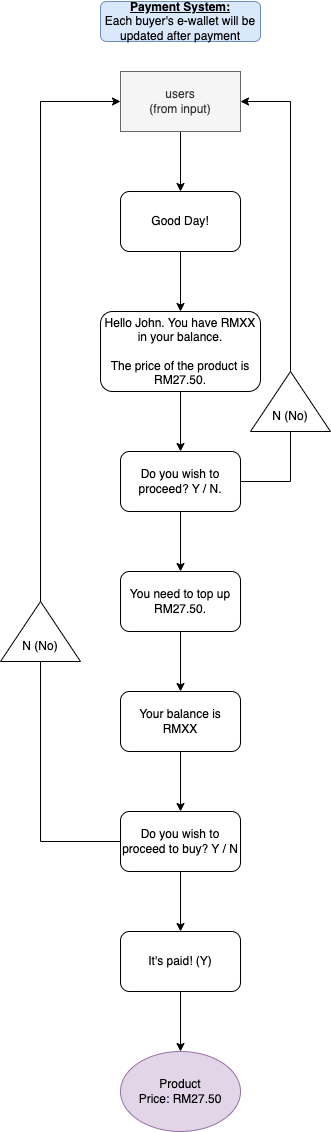

The diagram above was exported from draw.io. Its source (the exported page's mxGraphModel, read from the mxfile embedded in the PNG):
<mxGraphModel dx="880" dy="449" grid="1" gridSize="10" guides="1" tooltips="1" connect="1" arrows="1" fold="1" page="1" pageScale="1" pageWidth="850" pageHeight="1100" math="0" shadow="0">
  <root>
    <mxCell id="0" />
    <mxCell id="1" parent="0" />
    <mxCell id="fNMjPjHLpBU-vVNCfwtD-1" value="&lt;b&gt;&lt;u&gt;Payment System:&lt;/u&gt;&lt;/b&gt;&lt;div&gt;Each buyer's e-wallet will be updated after payment&lt;/div&gt;" style="rounded=1;whiteSpace=wrap;html=1;labelBackgroundColor=none;fillColor=#dae8fc;strokeColor=#6c8ebf;" parent="1" vertex="1">
      <mxGeometry x="330" y="10" width="160" height="40" as="geometry" />
    </mxCell>
    <mxCell id="fNMjPjHLpBU-vVNCfwtD-3" value="Product&lt;div&gt;Price: RM27.50&lt;/div&gt;" style="ellipse;whiteSpace=wrap;html=1;labelBackgroundColor=none;fillColor=#e1d5e7;strokeColor=#9673a6;" parent="1" vertex="1">
      <mxGeometry x="350" y="1060" width="120" height="80" as="geometry" />
    </mxCell>
    <mxCell id="mWL0TnzWqaX2JVyU3hZB-3" value="" style="edgeStyle=orthogonalEdgeStyle;rounded=0;orthogonalLoop=1;jettySize=auto;html=1;" parent="1" source="A00KGUoU1GWVeGyfZVip-3" target="mWL0TnzWqaX2JVyU3hZB-1" edge="1">
      <mxGeometry relative="1" as="geometry" />
    </mxCell>
    <mxCell id="A00KGUoU1GWVeGyfZVip-3" value="users&lt;div&gt;(from input)&lt;/div&gt;" style="rounded=0;whiteSpace=wrap;html=1;fillColor=#f5f5f5;strokeColor=#666666;fontColor=#333333;" parent="1" vertex="1">
      <mxGeometry x="350" y="80" width="120" height="60" as="geometry" />
    </mxCell>
    <mxCell id="5Py8MGu7FUWwMTmRyYNi-3" value="" style="edgeStyle=orthogonalEdgeStyle;rounded=0;orthogonalLoop=1;jettySize=auto;html=1;" parent="1" source="mWL0TnzWqaX2JVyU3hZB-1" target="5Py8MGu7FUWwMTmRyYNi-1" edge="1">
      <mxGeometry relative="1" as="geometry" />
    </mxCell>
    <mxCell id="mWL0TnzWqaX2JVyU3hZB-1" value="Good Day!" style="rounded=1;whiteSpace=wrap;html=1;" parent="1" vertex="1">
      <mxGeometry x="350" y="200" width="120" height="60" as="geometry" />
    </mxCell>
    <mxCell id="5Py8MGu7FUWwMTmRyYNi-4" value="" style="edgeStyle=orthogonalEdgeStyle;rounded=0;orthogonalLoop=1;jettySize=auto;html=1;" parent="1" source="5Py8MGu7FUWwMTmRyYNi-1" target="5Py8MGu7FUWwMTmRyYNi-2" edge="1">
      <mxGeometry relative="1" as="geometry" />
    </mxCell>
    <mxCell id="5Py8MGu7FUWwMTmRyYNi-1" value="Hello John. You have RMXX in your balance.&lt;div&gt;&lt;br&gt;&lt;/div&gt;&lt;div&gt;The price of the product is RM27.50.&lt;/div&gt;" style="rounded=1;whiteSpace=wrap;html=1;" parent="1" vertex="1">
      <mxGeometry x="330" y="320" width="160" height="80" as="geometry" />
    </mxCell>
    <mxCell id="5Py8MGu7FUWwMTmRyYNi-16" value="" style="edgeStyle=orthogonalEdgeStyle;rounded=0;orthogonalLoop=1;jettySize=auto;html=1;" parent="1" source="5Py8MGu7FUWwMTmRyYNi-2" target="5Py8MGu7FUWwMTmRyYNi-15" edge="1">
      <mxGeometry relative="1" as="geometry" />
    </mxCell>
    <mxCell id="5Py8MGu7FUWwMTmRyYNi-2" value="Do you wish to proceed? Y / N." style="rounded=1;whiteSpace=wrap;html=1;" parent="1" vertex="1">
      <mxGeometry x="350" y="460" width="120" height="60" as="geometry" />
    </mxCell>
    <mxCell id="5Py8MGu7FUWwMTmRyYNi-5" value="" style="endArrow=classic;html=1;rounded=0;entryX=1;entryY=0.5;entryDx=0;entryDy=0;exitX=1;exitY=0.5;exitDx=0;exitDy=0;" parent="1" source="5Py8MGu7FUWwMTmRyYNi-2" target="A00KGUoU1GWVeGyfZVip-3" edge="1">
      <mxGeometry width="50" height="50" relative="1" as="geometry">
        <mxPoint x="470" y="520" as="sourcePoint" />
        <mxPoint x="520" y="110" as="targetPoint" />
        <Array as="points">
          <mxPoint x="520" y="490" />
          <mxPoint x="520" y="380" />
          <mxPoint x="520" y="110" />
        </Array>
      </mxGeometry>
    </mxCell>
    <mxCell id="5Py8MGu7FUWwMTmRyYNi-11" value="" style="triangle;whiteSpace=wrap;html=1;rotation=-90;" parent="1" vertex="1">
      <mxGeometry x="490" y="370" width="60" height="80" as="geometry" />
    </mxCell>
    <mxCell id="5Py8MGu7FUWwMTmRyYNi-13" value="N (No)" style="text;html=1;align=center;verticalAlign=middle;whiteSpace=wrap;rounded=0;" parent="1" vertex="1">
      <mxGeometry x="490" y="410" width="60" height="30" as="geometry" />
    </mxCell>
    <mxCell id="5Py8MGu7FUWwMTmRyYNi-18" value="" style="edgeStyle=orthogonalEdgeStyle;rounded=0;orthogonalLoop=1;jettySize=auto;html=1;" parent="1" source="5Py8MGu7FUWwMTmRyYNi-15" target="5Py8MGu7FUWwMTmRyYNi-17" edge="1">
      <mxGeometry relative="1" as="geometry" />
    </mxCell>
    <mxCell id="5Py8MGu7FUWwMTmRyYNi-15" value="You need to top up RM27.50." style="rounded=1;whiteSpace=wrap;html=1;" parent="1" vertex="1">
      <mxGeometry x="350" y="580" width="120" height="60" as="geometry" />
    </mxCell>
    <mxCell id="5Py8MGu7FUWwMTmRyYNi-21" value="" style="edgeStyle=orthogonalEdgeStyle;rounded=0;orthogonalLoop=1;jettySize=auto;html=1;" parent="1" source="5Py8MGu7FUWwMTmRyYNi-17" target="5Py8MGu7FUWwMTmRyYNi-19" edge="1">
      <mxGeometry relative="1" as="geometry" />
    </mxCell>
    <mxCell id="5Py8MGu7FUWwMTmRyYNi-17" value="Your balance is RMXX" style="rounded=1;whiteSpace=wrap;html=1;" parent="1" vertex="1">
      <mxGeometry x="350" y="700" width="120" height="60" as="geometry" />
    </mxCell>
    <mxCell id="5Py8MGu7FUWwMTmRyYNi-22" value="" style="edgeStyle=orthogonalEdgeStyle;rounded=0;orthogonalLoop=1;jettySize=auto;html=1;" parent="1" source="5Py8MGu7FUWwMTmRyYNi-19" target="5Py8MGu7FUWwMTmRyYNi-20" edge="1">
      <mxGeometry relative="1" as="geometry" />
    </mxCell>
    <mxCell id="5Py8MGu7FUWwMTmRyYNi-19" value="Do you wish to proceed to buy? Y / N" style="rounded=1;whiteSpace=wrap;html=1;" parent="1" vertex="1">
      <mxGeometry x="350" y="820" width="120" height="60" as="geometry" />
    </mxCell>
    <mxCell id="5Py8MGu7FUWwMTmRyYNi-23" value="" style="edgeStyle=orthogonalEdgeStyle;rounded=0;orthogonalLoop=1;jettySize=auto;html=1;" parent="1" source="5Py8MGu7FUWwMTmRyYNi-20" target="fNMjPjHLpBU-vVNCfwtD-3" edge="1">
      <mxGeometry relative="1" as="geometry" />
    </mxCell>
    <mxCell id="5Py8MGu7FUWwMTmRyYNi-20" value="It's paid! (Y)" style="rounded=1;whiteSpace=wrap;html=1;" parent="1" vertex="1">
      <mxGeometry x="350" y="940" width="120" height="60" as="geometry" />
    </mxCell>
    <mxCell id="5Py8MGu7FUWwMTmRyYNi-33" value="" style="endArrow=classic;html=1;rounded=0;entryX=0;entryY=0.5;entryDx=0;entryDy=0;exitX=0;exitY=0.5;exitDx=0;exitDy=0;" parent="1" source="5Py8MGu7FUWwMTmRyYNi-19" target="A00KGUoU1GWVeGyfZVip-3" edge="1">
      <mxGeometry width="50" height="50" relative="1" as="geometry">
        <mxPoint x="340" y="850" as="sourcePoint" />
        <mxPoint x="270" y="70" as="targetPoint" />
        <Array as="points">
          <mxPoint x="270" y="850" />
          <mxPoint x="270" y="110" />
        </Array>
      </mxGeometry>
    </mxCell>
    <mxCell id="5Py8MGu7FUWwMTmRyYNi-34" value="" style="triangle;whiteSpace=wrap;html=1;rotation=-90;" parent="1" vertex="1">
      <mxGeometry x="240" y="600" width="60" height="80" as="geometry" />
    </mxCell>
    <mxCell id="5Py8MGu7FUWwMTmRyYNi-36" value="N (No)" style="text;html=1;align=center;verticalAlign=middle;whiteSpace=wrap;rounded=0;" parent="1" vertex="1">
      <mxGeometry x="240" y="640" width="60" height="30" as="geometry" />
    </mxCell>
  </root>
</mxGraphModel>